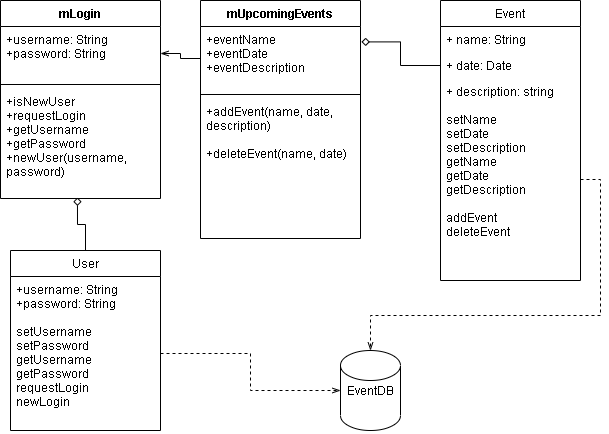

The diagram above was exported from draw.io. Its source (the exported page's mxGraphModel, read from the mxfile embedded in the PNG):
<mxGraphModel dx="868" dy="488" grid="1" gridSize="10" guides="1" tooltips="1" connect="1" arrows="1" fold="1" page="1" pageScale="1" pageWidth="850" pageHeight="1100" math="0" shadow="0">
  <root>
    <mxCell id="0" />
    <mxCell id="1" parent="0" />
    <mxCell id="W_RMQOGc74_UTkM9L5hl-1" value="mLogin" style="swimlane;fontStyle=1;align=center;verticalAlign=top;childLayout=stackLayout;horizontal=1;startSize=26;horizontalStack=0;resizeParent=1;resizeParentMax=0;resizeLast=0;collapsible=1;marginBottom=0;" vertex="1" parent="1">
      <mxGeometry x="190" y="70" width="160" height="198" as="geometry" />
    </mxCell>
    <mxCell id="W_RMQOGc74_UTkM9L5hl-2" value="+username: String&#10;+password: String" style="text;strokeColor=none;fillColor=none;align=left;verticalAlign=top;spacingLeft=4;spacingRight=4;overflow=hidden;rotatable=0;points=[[0,0.5],[1,0.5]];portConstraint=eastwest;" vertex="1" parent="W_RMQOGc74_UTkM9L5hl-1">
      <mxGeometry y="26" width="160" height="54" as="geometry" />
    </mxCell>
    <mxCell id="W_RMQOGc74_UTkM9L5hl-3" value="" style="line;strokeWidth=1;fillColor=none;align=left;verticalAlign=middle;spacingTop=-1;spacingLeft=3;spacingRight=3;rotatable=0;labelPosition=right;points=[];portConstraint=eastwest;" vertex="1" parent="W_RMQOGc74_UTkM9L5hl-1">
      <mxGeometry y="80" width="160" height="8" as="geometry" />
    </mxCell>
    <mxCell id="W_RMQOGc74_UTkM9L5hl-4" value="+isNewUser&#10;+requestLogin&#10;+getUsername&#10;+getPassword&#10;+newUser(username,&#10;password)" style="text;strokeColor=none;fillColor=none;align=left;verticalAlign=top;spacingLeft=4;spacingRight=4;overflow=hidden;rotatable=0;points=[[0,0.5],[1,0.5]];portConstraint=eastwest;" vertex="1" parent="W_RMQOGc74_UTkM9L5hl-1">
      <mxGeometry y="88" width="160" height="110" as="geometry" />
    </mxCell>
    <mxCell id="W_RMQOGc74_UTkM9L5hl-9" value="EventDB" style="shape=cylinder2;whiteSpace=wrap;html=1;boundedLbl=1;backgroundOutline=1;size=15;" vertex="1" parent="1">
      <mxGeometry x="530" y="420" width="60" height="80" as="geometry" />
    </mxCell>
    <mxCell id="W_RMQOGc74_UTkM9L5hl-5" value="mUpcomingEvents" style="swimlane;fontStyle=1;align=center;verticalAlign=top;childLayout=stackLayout;horizontal=1;startSize=26;horizontalStack=0;resizeParent=1;resizeParentMax=0;resizeLast=0;collapsible=1;marginBottom=0;" vertex="1" parent="1">
      <mxGeometry x="390" y="70" width="160" height="238" as="geometry" />
    </mxCell>
    <mxCell id="W_RMQOGc74_UTkM9L5hl-6" value="+eventName&#10;+eventDate&#10;+eventDescription" style="text;strokeColor=none;fillColor=none;align=left;verticalAlign=top;spacingLeft=4;spacingRight=4;overflow=hidden;rotatable=0;points=[[0,0.5],[1,0.5]];portConstraint=eastwest;" vertex="1" parent="W_RMQOGc74_UTkM9L5hl-5">
      <mxGeometry y="26" width="160" height="64" as="geometry" />
    </mxCell>
    <mxCell id="W_RMQOGc74_UTkM9L5hl-7" value="" style="line;strokeWidth=1;fillColor=none;align=left;verticalAlign=middle;spacingTop=-1;spacingLeft=3;spacingRight=3;rotatable=0;labelPosition=right;points=[];portConstraint=eastwest;" vertex="1" parent="W_RMQOGc74_UTkM9L5hl-5">
      <mxGeometry y="90" width="160" height="8" as="geometry" />
    </mxCell>
    <mxCell id="W_RMQOGc74_UTkM9L5hl-8" value="+addEvent(name, date, &#10;description)&#10;&#10;+deleteEvent(name, date)&#10;" style="text;strokeColor=none;fillColor=none;align=left;verticalAlign=top;spacingLeft=4;spacingRight=4;overflow=hidden;rotatable=0;points=[[0,0.5],[1,0.5]];portConstraint=eastwest;" vertex="1" parent="W_RMQOGc74_UTkM9L5hl-5">
      <mxGeometry y="98" width="160" height="140" as="geometry" />
    </mxCell>
    <mxCell id="W_RMQOGc74_UTkM9L5hl-10" value="Event" style="swimlane;fontStyle=0;childLayout=stackLayout;horizontal=1;startSize=26;fillColor=none;horizontalStack=0;resizeParent=1;resizeParentMax=0;resizeLast=0;collapsible=1;marginBottom=0;" vertex="1" parent="1">
      <mxGeometry x="630" y="70" width="140" height="280" as="geometry" />
    </mxCell>
    <mxCell id="W_RMQOGc74_UTkM9L5hl-11" value="+ name: String" style="text;strokeColor=none;fillColor=none;align=left;verticalAlign=top;spacingLeft=4;spacingRight=4;overflow=hidden;rotatable=0;points=[[0,0.5],[1,0.5]];portConstraint=eastwest;" vertex="1" parent="W_RMQOGc74_UTkM9L5hl-10">
      <mxGeometry y="26" width="140" height="26" as="geometry" />
    </mxCell>
    <mxCell id="W_RMQOGc74_UTkM9L5hl-12" value="+ date: Date" style="text;strokeColor=none;fillColor=none;align=left;verticalAlign=top;spacingLeft=4;spacingRight=4;overflow=hidden;rotatable=0;points=[[0,0.5],[1,0.5]];portConstraint=eastwest;" vertex="1" parent="W_RMQOGc74_UTkM9L5hl-10">
      <mxGeometry y="52" width="140" height="26" as="geometry" />
    </mxCell>
    <mxCell id="W_RMQOGc74_UTkM9L5hl-13" value="+ description: string&#10;&#10;setName&#10;setDate&#10;setDescription&#10;getName&#10;getDate&#10;getDescription&#10;&#10;addEvent&#10;deleteEvent" style="text;strokeColor=none;fillColor=none;align=left;verticalAlign=top;spacingLeft=4;spacingRight=4;overflow=hidden;rotatable=0;points=[[0,0.5],[1,0.5]];portConstraint=eastwest;" vertex="1" parent="W_RMQOGc74_UTkM9L5hl-10">
      <mxGeometry y="78" width="140" height="202" as="geometry" />
    </mxCell>
    <mxCell id="W_RMQOGc74_UTkM9L5hl-18" style="edgeStyle=orthogonalEdgeStyle;rounded=0;orthogonalLoop=1;jettySize=auto;html=1;entryX=0.481;entryY=0.991;entryDx=0;entryDy=0;entryPerimeter=0;endArrow=diamond;endFill=0;" edge="1" parent="1" source="W_RMQOGc74_UTkM9L5hl-14" target="W_RMQOGc74_UTkM9L5hl-4">
      <mxGeometry relative="1" as="geometry" />
    </mxCell>
    <mxCell id="W_RMQOGc74_UTkM9L5hl-14" value="User" style="swimlane;fontStyle=0;childLayout=stackLayout;horizontal=1;startSize=26;fillColor=none;horizontalStack=0;resizeParent=1;resizeParentMax=0;resizeLast=0;collapsible=1;marginBottom=0;" vertex="1" parent="1">
      <mxGeometry x="200" y="320" width="150" height="180" as="geometry" />
    </mxCell>
    <mxCell id="W_RMQOGc74_UTkM9L5hl-15" value="+username: String&#10;+password: String&#10;&#10;setUsername&#10;setPassword&#10;getUsername&#10;getPassword&#10;requestLogin&#10;newLogin" style="text;strokeColor=none;fillColor=none;align=left;verticalAlign=top;spacingLeft=4;spacingRight=4;overflow=hidden;rotatable=0;points=[[0,0.5],[1,0.5]];portConstraint=eastwest;" vertex="1" parent="W_RMQOGc74_UTkM9L5hl-14">
      <mxGeometry y="26" width="150" height="154" as="geometry" />
    </mxCell>
    <mxCell id="W_RMQOGc74_UTkM9L5hl-19" style="edgeStyle=orthogonalEdgeStyle;rounded=0;orthogonalLoop=1;jettySize=auto;html=1;entryX=1.006;entryY=0.174;entryDx=0;entryDy=0;entryPerimeter=0;endArrow=diamond;endFill=0;" edge="1" parent="1" source="W_RMQOGc74_UTkM9L5hl-12" target="W_RMQOGc74_UTkM9L5hl-5">
      <mxGeometry relative="1" as="geometry" />
    </mxCell>
    <mxCell id="W_RMQOGc74_UTkM9L5hl-20" style="edgeStyle=orthogonalEdgeStyle;rounded=0;orthogonalLoop=1;jettySize=auto;html=1;exitX=0;exitY=0.5;exitDx=0;exitDy=0;entryX=1;entryY=0.5;entryDx=0;entryDy=0;endArrow=openThin;endFill=0;" edge="1" parent="1" source="W_RMQOGc74_UTkM9L5hl-6" target="W_RMQOGc74_UTkM9L5hl-2">
      <mxGeometry relative="1" as="geometry" />
    </mxCell>
    <mxCell id="W_RMQOGc74_UTkM9L5hl-21" style="edgeStyle=orthogonalEdgeStyle;rounded=0;orthogonalLoop=1;jettySize=auto;html=1;exitX=1;exitY=0.5;exitDx=0;exitDy=0;endArrow=openThin;endFill=0;dashed=1;" edge="1" parent="1" source="W_RMQOGc74_UTkM9L5hl-15" target="W_RMQOGc74_UTkM9L5hl-9">
      <mxGeometry relative="1" as="geometry" />
    </mxCell>
    <mxCell id="W_RMQOGc74_UTkM9L5hl-22" style="edgeStyle=orthogonalEdgeStyle;rounded=0;orthogonalLoop=1;jettySize=auto;html=1;exitX=1;exitY=0.5;exitDx=0;exitDy=0;dashed=1;endArrow=openThin;endFill=0;" edge="1" parent="1" source="W_RMQOGc74_UTkM9L5hl-13" target="W_RMQOGc74_UTkM9L5hl-9">
      <mxGeometry relative="1" as="geometry" />
    </mxCell>
  </root>
</mxGraphModel>